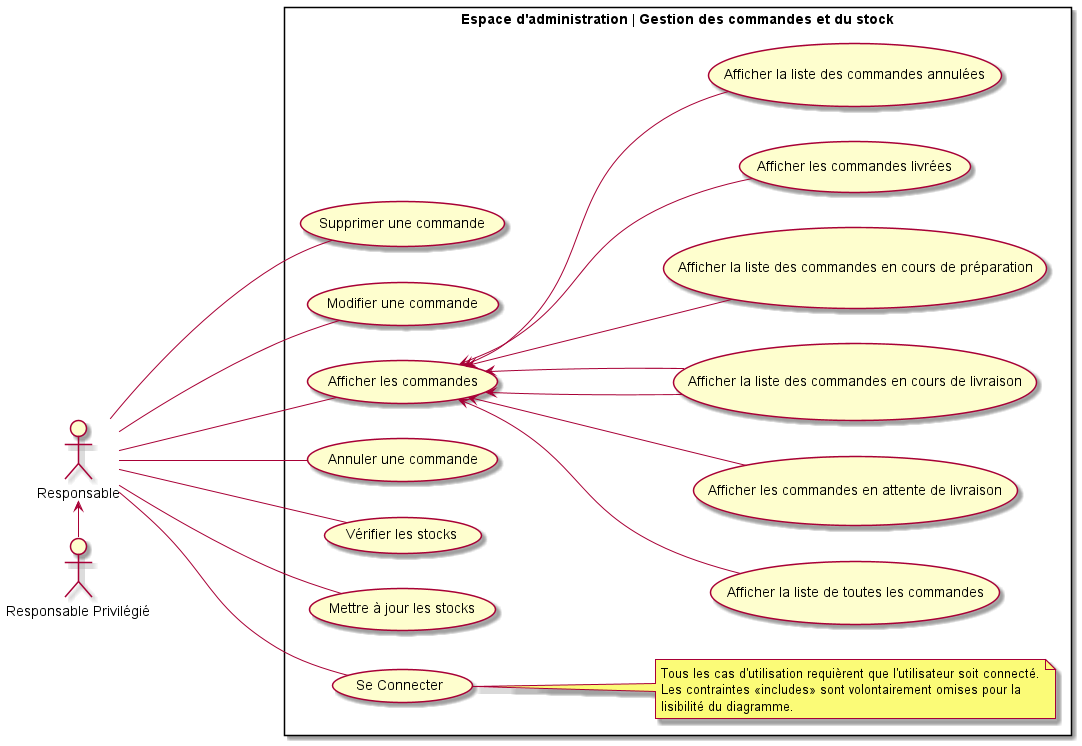

The diagram above was rendered by PlantUML. Its source (embedded in the PNG):
@startuml

skinparam ranksep 150
skinparam dpi 800
left to right direction

actor Responsable
actor "Responsable Privilégié" as superUser

rectangle "Espace d'administration | Gestion des commandes et du stock" {
    usecase (Afficher la liste de toutes les commandes) as showAllOrders
    usecase (Afficher les commandes en attente de livraison) as showOrdersWaitingForDelivery
    usecase (Afficher la liste des commandes en cours de livraison) as showOrdersInDeliveringProcess
    usecase (Afficher la liste des commandes en cours de préparation) as showOrdersInCookingProcess
    usecase (Afficher les commandes livrées) as showDeliveredOrders
    usecase (Afficher la liste des commandes annulées) as showCanceledOrders
    usecase (Supprimer une commande) as deleteOrder
    usecase (Modifier une commande) as editOrder
    usecase (Afficher les commandes) as showOrders
    usecase (Annuler une commande) as cancelOrder
    usecase (Vérifier les stocks) as checkStock
    usecase (Mettre à jour les stocks) as updateStock
    usecase (Se Connecter) as login

     note right of login
        Tous les cas d'utilisation requièrent que l'utilisateur soit connecté.
        Les contraintes <<includes>> sont volontairement omises pour la
        lisibilité du diagramme.
    end note
}

Responsable -- login
Responsable -- checkStock
Responsable -- updateStock

Responsable -- editOrder
Responsable -- deleteOrder
Responsable -- cancelOrder
Responsable -- showOrders

showOrders <-- showAllOrders
showOrders <-- showOrdersInDeliveringProcess
showOrders <-- showCanceledOrders
showOrders <-- showOrdersInDeliveringProcess
showOrders <-- showOrdersInCookingProcess
showOrders <-- showDeliveredOrders
showOrders <-- showOrdersWaitingForDelivery

Responsable <- superUser
@enduml